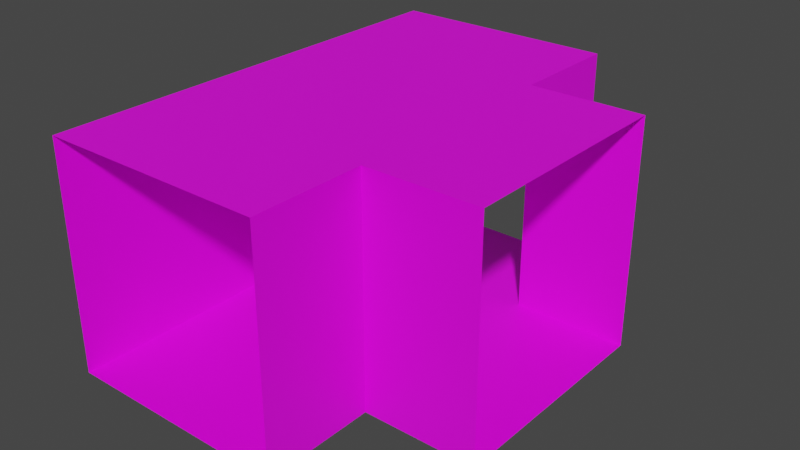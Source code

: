 # Source: ventT.blend  (saved by Blender 3.3.6; exported with 4.5.12 LTS)
import bpy
from mathutils import Matrix  # noqa: F401  (used for matrix-valued properties, if any)

bpy.ops.wm.read_factory_settings(use_empty=True)
scene = bpy.context.scene
scene.name = 'Scene'

# ---- collections
col_collection = bpy.data.collections.new('Collection'); scene.collection.children.link(col_collection)

# ---- images (referenced by path relative to the original .blend; pixels are not part of the script)
import os
ASSET_DIR = os.environ.get("B2B_ASSET_DIR", "")  # directory of the original .blend (textures are referenced by path, not embedded)
HERE = os.path.dirname(os.path.abspath(__file__))  # packed textures are extracted next to this script under _unpacked/

def load_image(name, relpath, width, height, colorspace="sRGB"):
    """Load a texture the original file referenced (path relative to the .blend, or extracted next to this script)."""
    p = next((c for c in (os.path.join(HERE, relpath), os.path.join(ASSET_DIR, relpath)) if relpath and os.path.exists(c)), "")
    if p:
        img = bpy.data.images.load(p, check_existing=True)
        img.name = name
    else:  # same state as the original file: an image datablock whose file is absent (Cycles renders it pink)
        img = bpy.data.images.new(name, width, height)
        img.source = "FILE"
        img.filepath = "//" + (relpath or name)
    img.colorspace_settings.name = colorspace
    return img
img_vent_png = load_image('vent.png', 'vent.png', 1024, 1024, 'sRGB')

# ---- materials (node trees are filled in below, after node groups)
mat_material = bpy.data.materials.new('Material')
mat_material.alpha_threshold = 0.0
mat_material.use_transparent_shadow = False
mat_material.roughness = 0.5
mat_material.line_color = (0.0, 0.0, 0.0, 1.0)

# ---- material node trees
mat_material.use_nodes = True; mat_material.node_tree.nodes.clear()
_N = mat_material.node_tree.nodes; _L = mat_material.node_tree.links
n0 = _N.new('ShaderNodeOutputMaterial'); n0.name = 'Material Output'; n0.location = (300, 300)
n1 = _N.new('ShaderNodeBsdfPrincipled'); n1.name = 'Principled BSDF'; n1.location = (10, 300)
n1.distribution = 'GGX'
n1.subsurface_method = 'RANDOM_WALK_SKIN'
n1.inputs[3].default_value = 1.45
n1.inputs[27].default_value = (0.0, 0.0, 0.0, 1.0)
n1.inputs[28].default_value = 1.0
n2 = _N.new('ShaderNodeTexImage'); n2.name = 'Image Texture'; n2.location = (-280, 280)
n2.image = img_vent_png
_L.new(n1.outputs[0], n0.inputs[0])
_L.new(n2.outputs[0], n1.inputs[0])
n0.is_active_output = True

# ---- world
world_world = bpy.data.worlds.new('World'); scene.world = world_world
world_world.use_nodes = True; world_world.node_tree.nodes.clear()
_N = world_world.node_tree.nodes; _L = world_world.node_tree.links
n0 = _N.new('ShaderNodeOutputWorld'); n0.name = 'World Output'; n0.location = (300, 300)
n1 = _N.new('ShaderNodeBackground'); n1.name = 'Background'; n1.location = (10, 300)
n1.inputs[0].default_value = (0.05088, 0.05088, 0.05088, 1.0)
_L.new(n1.outputs[0], n0.inputs[0])
n0.is_active_output = True
world_world.color = (0.05088, 0.05088, 0.05088)
world_world.use_sun_shadow = False
world_world.sun_shadow_jitter_overblur = 0.0

# ---- meshes
me_cube = bpy.data.meshes.new('Cube')
me_cube.from_pydata([(0.5, 1.0, 0.5), (0.5, 1.0, -0.5), (0.5, -1.0, 0.5), (0.5, -1.0, -0.5), (-0.5, 1.0, 0.5), (-0.5, 1.0, -0.5), (-0.5, -1.0, 0.5), (-0.5, -1.0, -0.5), (-0.5, 0.5, -0.5), (-0.5, -0.5, -0.5), (0.5, 0.5, 0.5), (0.5, -0.5, 0.5), (-0.5, -0.5, 0.5), (-0.5, 0.5, 0.5), (0.5, -0.5, -0.5), (0.5, 0.5, -0.5), (1.0, 0.5, 0.5), (1.0, -0.5, 0.5), (1.0, -0.5, -0.5), (1.0, 0.5, -0.5)], [], [(11, 2, 6, 12), (8, 5, 4, 13), (9, 7, 3, 14), (14, 3, 2, 11), (1, 15, 10, 0), (14, 11, 17, 18), (5, 8, 15, 1), (8, 9, 14, 15), (7, 9, 12, 6), (0, 10, 13, 4), (10, 11, 12, 13), (15, 14, 18, 19), (11, 10, 16, 17), (10, 15, 19, 16), (8, 13, 12, 9)])
_uv = me_cube.uv_layers.new(name='UVMap')
_uv.uv.foreach_set('vector', [0.9999, 7.07e-05, 0.9999, 0.5, 7.07e-05, 0.5, 7.076e-05, 7.091e-05, 0.9999, 7.07e-05, 0.9999, 0.5, 7.07e-05, 0.5, 7.079e-05, 7.091e-05, 0.9999, 7.07e-05, 0.9999, 0.5, 7.07e-05, 0.5, 7.082e-05, 7.082e-05, 0.9999, 7.07e-05, 0.9999, 0.5, 7.07e-05, 0.5, 7.079e-05, 7.106e-05, 0.9999, 0.5001, 0.9999, 1.0, 7.07e-05, 1.0, 7.076e-05, 0.5001, 0.9999, 1.0, 7.07e-05, 1.0, 7.073e-05, 0.5001, 0.9999, 0.5001, 0.9999, 0.5001, 0.9999, 1.0, 7.07e-05, 1.0, 7.082e-05, 0.5001, 0.9999, 0.9999, 9.998e-05, 0.9999, 0.0001001, 9.998e-05, 0.9999, 0.0001003, 0.9999, 0.5001, 0.9999, 1.0, 7.07e-05, 1.0, 7.076e-05, 0.5001, 0.9999, 0.5001, 0.9999, 1.0, 7.07e-05, 1.0, 7.076e-05, 0.5001, 0.9999, 9.998e-05, 0.9999, 0.9999, 9.998e-05, 0.9999, 0.0001002, 0.0001, 7.076e-05, 7.07e-05, 0.9999, 7.079e-05, 0.9999, 0.5, 7.07e-05, 0.5, 1.0, 7.07e-05, 1.0, 0.9999, 0.5001, 0.9999, 0.5001, 7.07e-05, 1.0, 7.07e-05, 1.0, 0.9999, 0.5001, 0.9999, 0.5001, 7.076e-05, 0.9999, 9.998e-05, 0.9999, 0.9999, 9.998e-05, 0.9999, 0.0001002, 0.0001])
me_cube.materials.append(mat_material)
me_cube.use_mirror_vertex_groups = False
me_cube.update()

# ---- objects
ob_cube = bpy.data.objects.new('Cube', me_cube)

# ---- transforms, parenting, visibility, modifiers, constraints
ob_cube.location = (0.0, 0.0, 0.0)
ob_cube.lock_rotations_4d = False
ob_cube.empty_display_type = 'ARROWS'
ob_cube.lineart.crease_threshold = 0.0

# ---- collection membership
col_collection.objects.link(ob_cube)

# ---- scene / render settings (as saved in the file)
scene.frame_start = 1; scene.frame_end = 250; scene.frame_set(1)
scene.render.engine = 'BLENDER_EEVEE_NEXT'
scene.cycles.sampling_pattern = 'TABULATED_SOBOL'
scene.cycles.use_light_tree = False
scene.view_settings.view_transform = 'Filmic'
bpy.context.view_layer.update()

# ---- added for rendering (the .blend has no active camera and no usable light): camera, sun
cam_auto = bpy.data.cameras.new('AutoCamera')
cam_auto.lens = 50.0
cam_auto.sensor_width = 36.0
cam_auto.clip_end = 1000.0
ob_auto_camera = bpy.data.objects.new('AutoCamera', cam_auto)
scene.collection.objects.link(ob_auto_camera)
ob_auto_camera.location = (2.74124, -2.98949, 1.99299)
ob_auto_camera.rotation_euler = (1.09748, -7.21219e-08, 0.694738)
scene.camera = ob_auto_camera
light_auto_sun = bpy.data.lights.new('AutoSun', 'SUN')
light_auto_sun.energy = 3.0
light_auto_sun.angle = 0.0523599
ob_auto_sun = bpy.data.objects.new('AutoSun', light_auto_sun)
scene.collection.objects.link(ob_auto_sun)
ob_auto_sun.rotation_euler = (0.872665, 0.174533, 0.523599)
bpy.context.view_layer.update()
